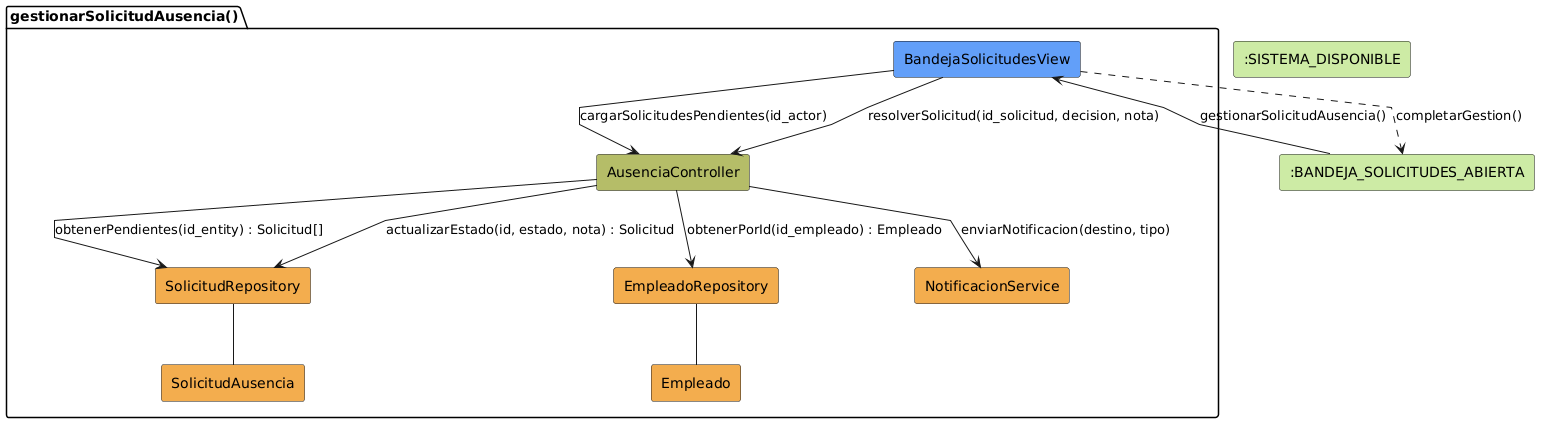

The diagram above was rendered by PlantUML. Its source (embedded in the PNG):
@startuml colabGestionarSolicitud

skinparam backgroundColor #FFFFFF
skinparam defaultFontName Arial
skinparam linetype polyline

rectangle #CDEBA5 ":BANDEJA_SOLICITUDES_ABIERTA" as Bandeja
rectangle #CDEBA5 ":SISTEMA_DISPONIBLE" as Menu

package "gestionarSolicitudAusencia()" {
  rectangle #629EF9 "BandejaSolicitudesView"   as View
  rectangle #b5bd68 "AusenciaController"       as Controller
  rectangle #F2AC4E "SolicitudRepository"      as SolicitudRepo
  rectangle #F2AC4E "EmpleadoRepository"       as EmpleadoRepo
  rectangle #F2AC4E "NotificacionService"      as Notificacion
  rectangle #F2AC4E "SolicitudAusencia"        as Solicitud
  rectangle #F2AC4E "Empleado"                 as Empleado
}

Bandeja -r-> View: gestionarSolicitudAusencia()

View -d-> Controller: cargarSolicitudesPendientes(id_actor)

Controller --> SolicitudRepo: obtenerPendientes(id_entity) : Solicitud[]
Controller --> EmpleadoRepo: obtenerPorId(id_empleado) : Empleado

SolicitudRepo -- Solicitud
EmpleadoRepo -- Empleado

View --> Controller: resolverSolicitud(id_solicitud, decision, nota)

Controller --> SolicitudRepo: actualizarEstado(id, estado, nota) : Solicitud
Controller --> Notificacion: enviarNotificacion(destino, tipo)

View ..> Bandeja: completarGestion()

@enduml